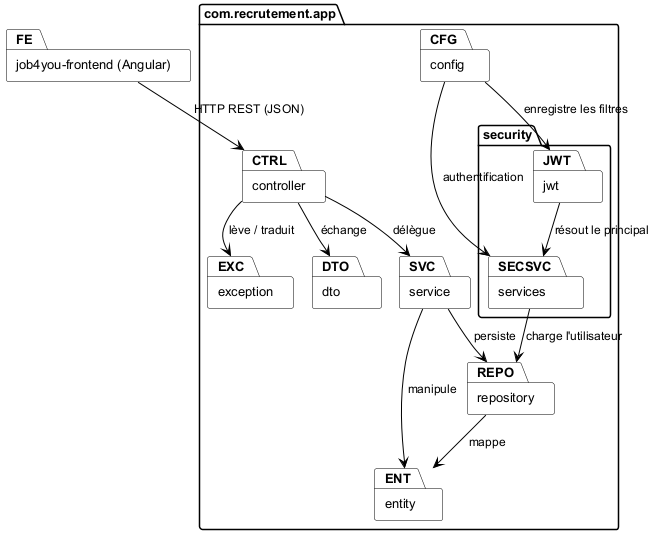

The diagram above was rendered by PlantUML. Its source (embedded in the PNG):
@startuml fig3_1
!include skin.iuml
!pragma layout smetana
package "job4you-frontend (Angular)" as FE

package "com.recrutement.app" {
  package "controller" as CTRL
  package "dto" as DTO
  package "service" as SVC
  package "repository" as REPO
  package "entity" as ENT
  package "security" {
    package "jwt" as JWT
    package "services" as SECSVC
  }
  package "config" as CFG
  package "exception" as EXC
}

CTRL --> DTO : échange
CTRL --> SVC : délègue
CTRL --> EXC : lève / traduit
SVC --> REPO : persiste
SVC --> ENT : manipule
REPO --> ENT : mappe
SECSVC --> REPO : charge l'utilisateur
JWT --> SECSVC : résout le principal
CFG --> JWT : enregistre les filtres
CFG --> SECSVC : authentification
FE --> CTRL : HTTP REST (JSON)
@enduml